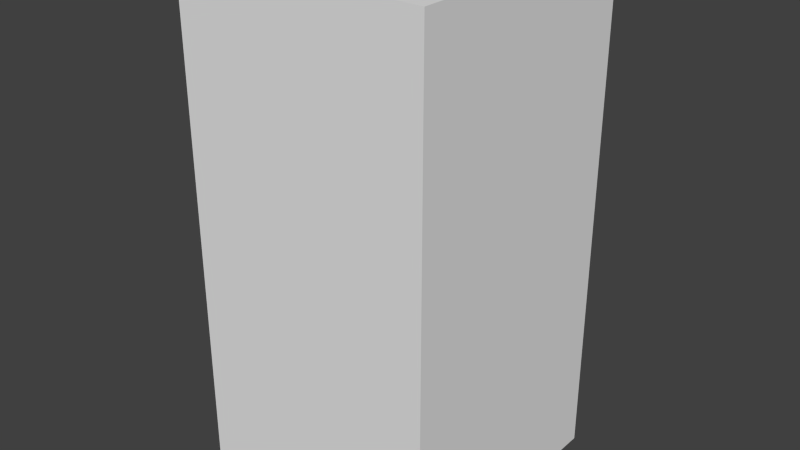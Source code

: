 # Source: brownXSix.blend  (saved by Blender 2.68.0; exported with 4.5.12 LTS)
import bpy
from mathutils import Matrix  # noqa: F401  (used for matrix-valued properties, if any)

bpy.ops.wm.read_factory_settings(use_empty=True)
scene = bpy.context.scene
scene.name = 'Scene'

# ---- collections
col_collection_1 = bpy.data.collections.new('Collection 1'); scene.collection.children.link(col_collection_1)

# ---- world
world_world = bpy.data.worlds.new('World'); scene.world = world_world
world_world.color = (0.05088, 0.05088, 0.05088)
world_world.use_sun_shadow = False
world_world.sun_shadow_jitter_overblur = 0.0
world_world.cycles.sampling_method = 'MANUAL'
world_world.cycles.sample_map_resolution = 256

# ---- meshes
me_brownxsix = bpy.data.meshes.new('brownXSix')
me_brownxsix.from_pydata([(-0.5, -0.5, -1.0), (-0.5, 0.5, -1.0), (0.5, 0.5, -1.0), (0.5, -0.5, -1.0), (-0.5, -0.5, 1.0), (-0.5, 0.5, 1.0), (0.5, 0.5, 1.0), (0.5, -0.5, 1.0)], [], [(4, 5, 1, 0), (5, 6, 2, 1), (6, 7, 3, 2), (7, 4, 0, 3), (0, 1, 2, 3), (7, 6, 5, 4)])
me_brownxsix.use_remesh_preserve_volume = False
me_brownxsix.use_remesh_preserve_attributes = False
me_brownxsix.use_mirror_vertex_groups = False
me_brownxsix.update()

# ---- objects
ob_brownxsix = bpy.data.objects.new('brownXSix', me_brownxsix)

# ---- transforms, parenting, visibility, modifiers, constraints
ob_brownxsix.location = (0.0, 0.0, 0.0)
ob_brownxsix.lineart.crease_threshold = 0.0

# ---- collection membership
col_collection_1.objects.link(ob_brownxsix)

# ---- scene / render settings (as saved in the file)
scene.frame_start = 1; scene.frame_end = 250; scene.frame_set(1)
scene.render.engine = 'BLENDER_EEVEE_NEXT'
scene.render.image_settings.color_mode = 'RGB'
scene.render.image_settings.compression = 90
scene.render.resolution_percentage = 50
scene.render.dither_intensity = 0.0
scene.cycles.use_denoising = False
scene.cycles.samples = 10
scene.cycles.sampling_pattern = 'TABULATED_SOBOL'
scene.cycles.light_sampling_threshold = 0.0
scene.cycles.use_adaptive_sampling = False
scene.cycles.use_light_tree = False
scene.cycles.blur_glossy = 0.0
scene.cycles.volume_bounces = 1
scene.cycles.pixel_filter_type = 'GAUSSIAN'
scene.cycles.sample_clamp_indirect = 0.0
scene.view_settings.view_transform = 'Standard'
bpy.context.view_layer.update()

# ---- added for rendering (the .blend has no active camera and no usable light): camera, sun
cam_auto = bpy.data.cameras.new('AutoCamera')
cam_auto.lens = 50.0
cam_auto.sensor_width = 36.0
cam_auto.clip_end = 1000.0
ob_auto_camera = bpy.data.objects.new('AutoCamera', cam_auto)
scene.collection.objects.link(ob_auto_camera)
ob_auto_camera.location = (2.26633, -2.71959, 1.81306)
ob_auto_camera.rotation_euler = (1.09748, -7.21219e-08, 0.694738)
scene.camera = ob_auto_camera
light_auto_sun = bpy.data.lights.new('AutoSun', 'SUN')
light_auto_sun.energy = 3.0
light_auto_sun.angle = 0.0523599
ob_auto_sun = bpy.data.objects.new('AutoSun', light_auto_sun)
scene.collection.objects.link(ob_auto_sun)
ob_auto_sun.rotation_euler = (0.872665, 0.174533, 0.523599)
bpy.context.view_layer.update()

